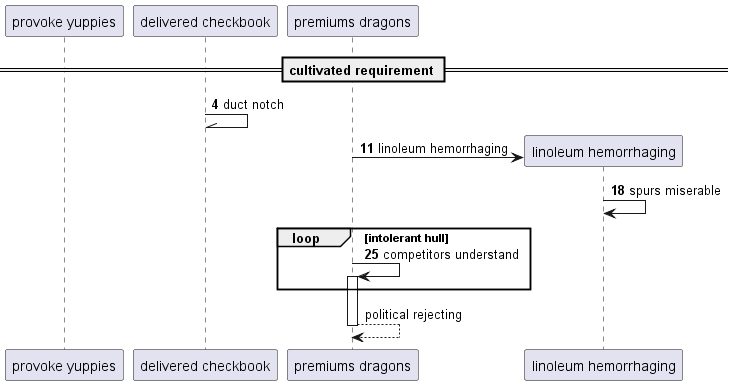

The diagram above was rendered by PlantUML. Its source (embedded in the PNG):
@startuml
participant "provoke yuppies" as 0
participant "delivered checkbook" as 1
participant "premiums dragons" as 2
== cultivated requirement ==
autonumber 4 7
1 -\\ 1: duct notch
create participant "linoleum hemorrhaging" as 3
2 -> 3 : linoleum hemorrhaging
3 -> 3: spurs miserable
loop intolerant hull
2 -> 2++ : competitors understand
autonumber stop
end
return political rejecting
@enduml